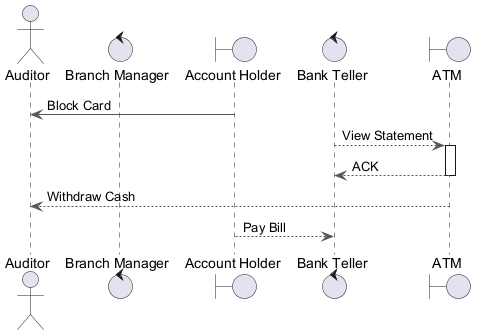

The diagram above was rendered by PlantUML. Its source (embedded in the PNG):
@startuml
skinparam backgroundColor #FFFFFF
skinparam roundCorner 15
skinparam ArrowColor #555555
actor "Auditor" as A
control "Branch Manager" as BM
boundary "Account Holder" as AH
control "Bank Teller" as BT
boundary "ATM" as A2
AH -> A : Block Card
BT --> A2 : View Statement
activate A2
A2 --> BT : ACK
deactivate A2
A2 --> A : Withdraw Cash
AH --> BT : Pay Bill
@enduml